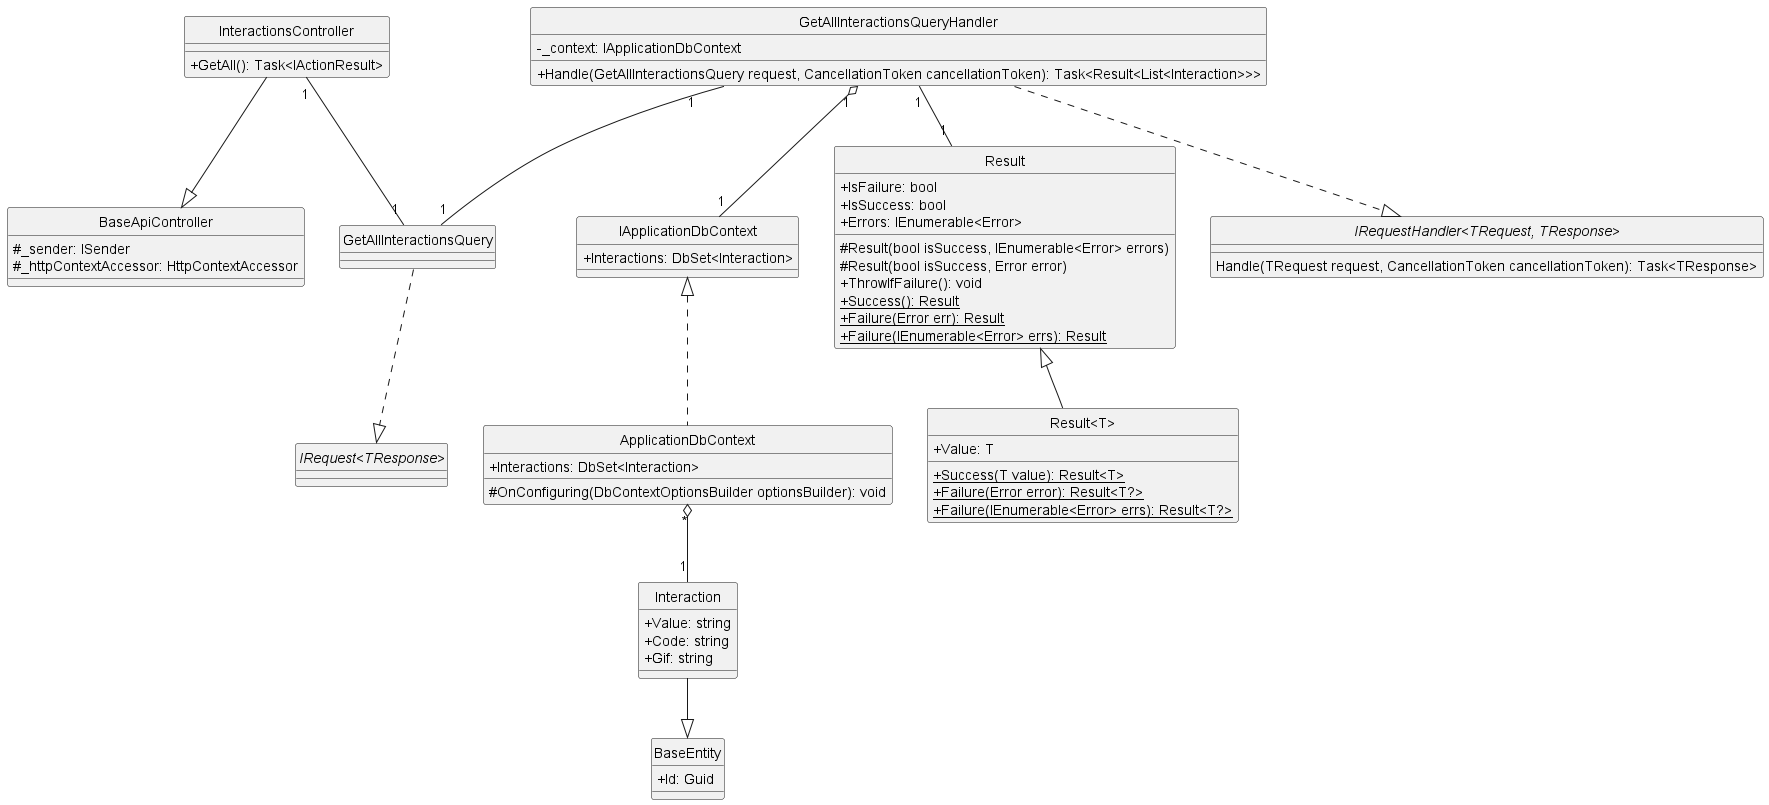

The diagram above was rendered by PlantUML. Its source (embedded in the PNG):
@startuml GetAllInteractions
hide circle
skinparam classAttributeIconSize 0

class BaseApiController {
    #_sender: ISender
    #_httpContextAccessor: HttpContextAccessor
}

class InteractionsController {
    +GetAll(): Task<IActionResult>
}

class GetAllInteractionsQuery {
}

class GetAllInteractionsQueryHandler {
    -_context: IApplicationDbContext
    +Handle(GetAllInteractionsQuery request, CancellationToken cancellationToken): Task<Result<List<Interaction>>>
}

class IApplicationDbContext {
    +Interactions: DbSet<Interaction>
}

class ApplicationDbContext {
    +Interactions: DbSet<Interaction>
    #OnConfiguring(DbContextOptionsBuilder optionsBuilder): void
}

class Result {
    +IsFailure: bool
    +IsSuccess: bool
    +Errors: IEnumerable<Error>
    #Result(bool isSuccess, IEnumerable<Error> errors)
    #Result(bool isSuccess, Error error)
    +ThrowIfFailure(): void
    +{static} Success(): Result 
    +{static} Failure(Error err): Result 
    +{static} Failure(IEnumerable<Error> errs): Result 
}

class "Result<T>" {
    +Value: T
    +{static} Success(T value): Result<T>
    +{static} Failure(Error error): Result<T?>
    +{static} Failure(IEnumerable<Error> errs): Result<T?>
}

class BaseEntity {
    +Id: Guid
}

class Interaction {
    +Value: string
    +Code: string
    +Gif: string
}

interface "IRequest<TResponse>"
interface "IRequestHandler<TRequest, TResponse>"{
    Handle(TRequest request, CancellationToken cancellationToken): Task<TResponse>
}

'==== Delete Interaction ====
'API Layer
InteractionsController --|> BaseApiController
InteractionsController "1"--"1" GetAllInteractionsQuery
'Application Layer
GetAllInteractionsQuery ..|> "IRequest<TResponse>"
GetAllInteractionsQueryHandler ..|> "IRequestHandler<TRequest, TResponse>"
GetAllInteractionsQueryHandler "1"--"1" GetAllInteractionsQuery
GetAllInteractionsQueryHandler "1"--"1" Result
GetAllInteractionsQueryHandler "1" o--"1" IApplicationDbContext
'Domain Layer
Result <|-- "Result<T>"
Interaction --|> BaseEntity
'Infrastructure Layer
IApplicationDbContext <|.. ApplicationDbContext
ApplicationDbContext "*" o--"1" Interaction
@enduml